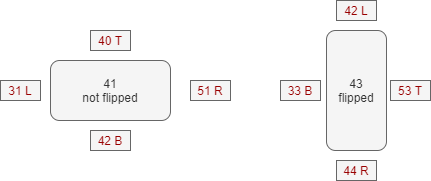

The diagram above was exported from draw.io. Its source (the exported page's mxGraphModel, read from the mxfile embedded in the PNG):
<mxGraphModel dx="1102" dy="565" grid="1" gridSize="10" guides="1" tooltips="1" connect="1" arrows="1" fold="1" page="1" pageScale="1" pageWidth="827" pageHeight="1169" math="0" shadow="0">
  <root>
    <mxCell id="0" />
    <mxCell id="1" parent="0" />
    <mxCell id="JYaBxBykYZ86MwMldd4d-1" value="41&lt;br&gt;not flipped" style="rounded=1;whiteSpace=wrap;html=1;fillColor=#f5f5f5;strokeColor=#666666;fontColor=#333333;" parent="1" vertex="1">
      <mxGeometry x="110" y="170" width="120" height="60" as="geometry" />
    </mxCell>
    <mxCell id="JYaBxBykYZ86MwMldd4d-2" value="43&lt;br&gt;flipped" style="rounded=1;whiteSpace=wrap;html=1;rotation=0;fillColor=#f5f5f5;strokeColor=#666666;fontColor=#333333;" parent="1" vertex="1">
      <mxGeometry x="386" y="140" width="60" height="120" as="geometry" />
    </mxCell>
    <mxCell id="JYaBxBykYZ86MwMldd4d-5" value="&lt;font color=&quot;#990000&quot;&gt;40 T&lt;/font&gt;" style="text;html=1;strokeColor=#666666;fillColor=#f5f5f5;align=center;verticalAlign=middle;whiteSpace=wrap;rounded=0;fontColor=#333333;" parent="1" vertex="1">
      <mxGeometry x="150" y="140" width="40" height="20" as="geometry" />
    </mxCell>
    <mxCell id="JYaBxBykYZ86MwMldd4d-20" value="&lt;font color=&quot;#990000&quot;&gt;31 L&lt;/font&gt;" style="text;html=1;strokeColor=#666666;fillColor=#f5f5f5;align=center;verticalAlign=middle;whiteSpace=wrap;rounded=0;fontColor=#333333;" parent="1" vertex="1">
      <mxGeometry x="60" y="190" width="40" height="20" as="geometry" />
    </mxCell>
    <mxCell id="JYaBxBykYZ86MwMldd4d-21" value="&lt;font color=&quot;#990000&quot;&gt;42 B&lt;/font&gt;" style="text;html=1;strokeColor=#666666;fillColor=#f5f5f5;align=center;verticalAlign=middle;whiteSpace=wrap;rounded=0;fontColor=#333333;" parent="1" vertex="1">
      <mxGeometry x="150" y="240" width="40" height="20" as="geometry" />
    </mxCell>
    <mxCell id="JYaBxBykYZ86MwMldd4d-22" value="&lt;font color=&quot;#990000&quot;&gt;51 R&lt;/font&gt;" style="text;html=1;strokeColor=#666666;fillColor=#f5f5f5;align=center;verticalAlign=middle;whiteSpace=wrap;rounded=0;fontColor=#333333;" parent="1" vertex="1">
      <mxGeometry x="250" y="190" width="40" height="20" as="geometry" />
    </mxCell>
    <mxCell id="JYaBxBykYZ86MwMldd4d-23" value="&lt;font color=&quot;#990000&quot;&gt;33 B&lt;/font&gt;" style="text;html=1;strokeColor=#666666;fillColor=#f5f5f5;align=center;verticalAlign=middle;whiteSpace=wrap;rounded=0;fontColor=#333333;" parent="1" vertex="1">
      <mxGeometry x="340" y="190" width="40" height="20" as="geometry" />
    </mxCell>
    <mxCell id="JYaBxBykYZ86MwMldd4d-24" value="&lt;font color=&quot;#990000&quot;&gt;44 R&lt;/font&gt;" style="text;html=1;strokeColor=#666666;fillColor=#f5f5f5;align=center;verticalAlign=middle;whiteSpace=wrap;rounded=0;fontColor=#333333;" parent="1" vertex="1">
      <mxGeometry x="396" y="270" width="40" height="20" as="geometry" />
    </mxCell>
    <mxCell id="JYaBxBykYZ86MwMldd4d-25" value="&lt;font color=&quot;#990000&quot;&gt;42 L&lt;/font&gt;" style="text;html=1;strokeColor=#666666;fillColor=#f5f5f5;align=center;verticalAlign=middle;whiteSpace=wrap;rounded=0;fontColor=#333333;" parent="1" vertex="1">
      <mxGeometry x="396" y="110" width="40" height="20" as="geometry" />
    </mxCell>
    <mxCell id="JYaBxBykYZ86MwMldd4d-26" value="&lt;font color=&quot;#990000&quot;&gt;53 T&lt;/font&gt;" style="text;html=1;strokeColor=#666666;fillColor=#f5f5f5;align=center;verticalAlign=middle;whiteSpace=wrap;rounded=0;fontColor=#333333;" parent="1" vertex="1">
      <mxGeometry x="450" y="190" width="40" height="20" as="geometry" />
    </mxCell>
  </root>
</mxGraphModel>